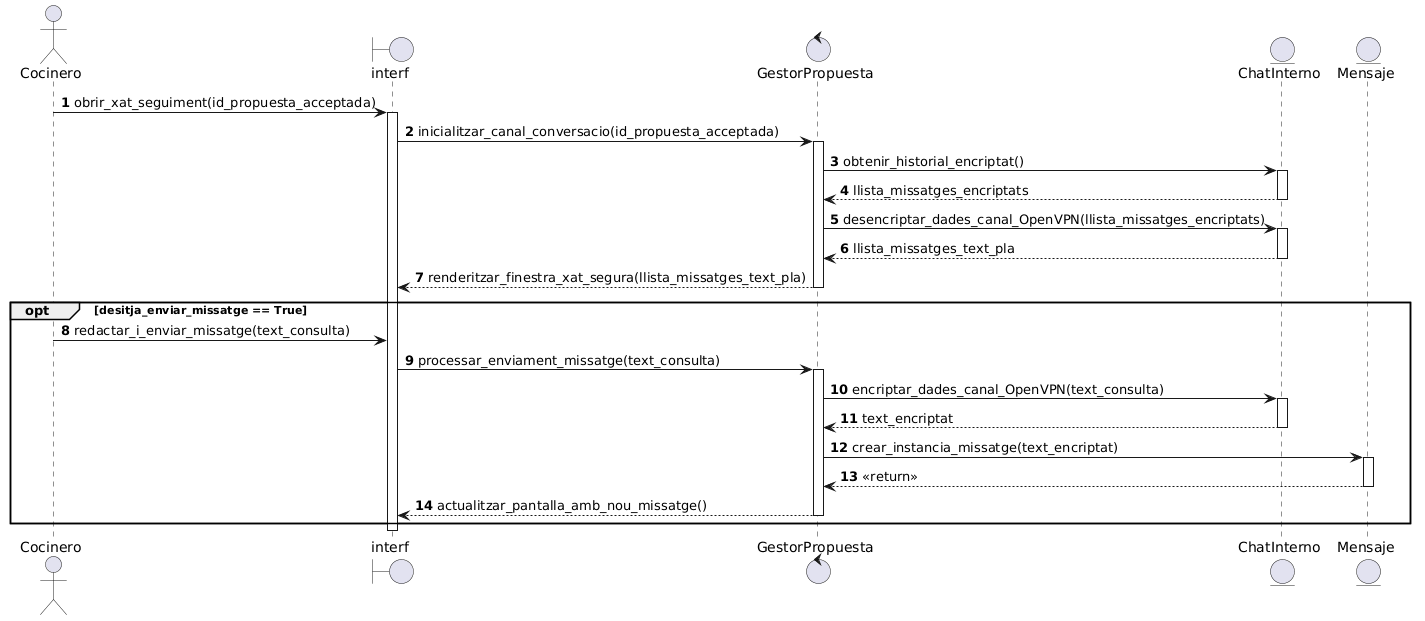

The diagram above was rendered by PlantUML. Its source (embedded in the PNG):
@startuml
autonumber

actor "Cocinero" as Coc
boundary "interf" as Int
control "GestorPropuesta" as CtrlCol
entity "ChatInterno" as Chat
entity "Mensaje" as Msg

' 1. Apertura del chat y carga segura del historial existente
Coc -> Int : obrir_xat_seguiment(id_propuesta_acceptada)
activate Int

Int -> CtrlCol : inicialitzar_canal_conversacio(id_propuesta_acceptada)
activate CtrlCol

CtrlCol -> Chat : obtenir_historial_encriptat()
activate Chat
Chat --> CtrlCol : llista_missatges_encriptats
deactivate Chat

CtrlCol -> Chat : desencriptar_dades_canal_OpenVPN(llista_missatges_encriptats)
activate Chat
Chat --> CtrlCol : llista_missatges_text_pla
deactivate Chat

CtrlCol --> Int : renderitzar_finestra_xat_segura(llista_missatges_text_pla)
deactivate CtrlCol

' 2. Bloque opcional: El cocinero decide enviar una nueva consulta
opt desitja_enviar_missatge == True
    Coc -> Int : redactar_i_enviar_missatge(text_consulta)
    Int -> CtrlCol : processar_enviament_missatge(text_consulta)
    activate CtrlCol

    CtrlCol -> Chat : encriptar_dades_canal_OpenVPN(text_consulta)
    activate Chat
    Chat --> CtrlCol : text_encriptat
    deactivate Chat

    CtrlCol -> Msg : crear_instancia_missatge(text_encriptat)
    activate Msg
    Msg --> CtrlCol : <<return>>
    deactivate Msg

    CtrlCol --> Int : actualitzar_pantalla_amb_nou_missatge()
    deactivate CtrlCol
end

deactivate Int
@enduml